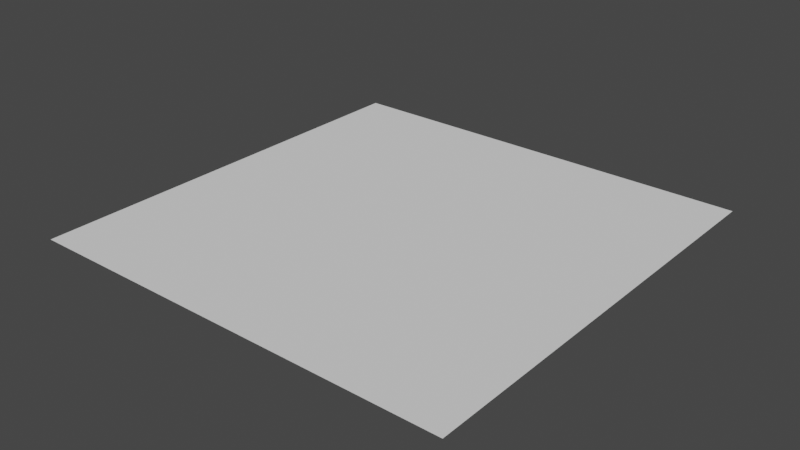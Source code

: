 # Source: TessalatePlane.blend  (saved by Blender 2.93.21; exported with 4.5.12 LTS)
import bpy
from mathutils import Matrix  # noqa: F401  (used for matrix-valued properties, if any)

bpy.ops.wm.read_factory_settings(use_empty=True)
scene = bpy.context.scene
scene.name = 'Scene'

# ---- collections
col_tessalateplane = bpy.data.collections.new('TessalatePlane'); scene.collection.children.link(col_tessalateplane)

# ---- world
world_world = bpy.data.worlds.new('World'); scene.world = world_world
world_world.use_nodes = True; world_world.node_tree.nodes.clear()
_N = world_world.node_tree.nodes; _L = world_world.node_tree.links
n0 = _N.new('ShaderNodeOutputWorld'); n0.name = 'World Output'; n0.location = (300, 300)
n1 = _N.new('ShaderNodeBackground'); n1.name = 'Background'; n1.location = (10, 300)
n1.inputs[0].default_value = (0.05088, 0.05088, 0.05088, 1.0)
_L.new(n1.outputs[0], n0.inputs[0])
n0.is_active_output = True
world_world.color = (0.05088, 0.05088, 0.05088)
world_world.use_sun_shadow = False
world_world.sun_shadow_jitter_overblur = 0.0

# ---- meshes
me_plane = bpy.data.meshes.new('Plane')
me_plane.from_pydata([(-1.0, -1.0, 0.0), (1.0, -1.0, 0.0), (-1.0, 1.0, 0.0), (1.0, 1.0, 0.0), (-1.0, 0.8824, 0.0), (-1.0, 0.7647, 0.0), (-1.0, 0.6471, 0.0), (-1.0, 0.5294, 0.0), (-1.0, 0.4118, 0.0), (-1.0, 0.2941, 0.0), (-1.0, 0.1765, 0.0), (-1.0, 0.05882, 0.0), (-1.0, -0.05882, 0.0), (-1.0, -0.1765, 0.0), (-1.0, -0.2941, 0.0), (-1.0, -0.4118, 0.0), (-1.0, -0.5294, 0.0), (-1.0, -0.6471, 0.0), (-1.0, -0.7647, 0.0), (-1.0, -0.8824, 0.0), (1.0, -0.8824, 0.0), (1.0, -0.7647, 0.0), (1.0, -0.6471, 0.0), (1.0, -0.5294, 0.0), (1.0, -0.4118, 0.0), (1.0, -0.2941, 0.0), (1.0, -0.1765, 0.0), (1.0, -0.05882, 0.0), (1.0, 0.05882, 0.0), (1.0, 0.1765, 0.0), (1.0, 0.2941, 0.0), (1.0, 0.4118, 0.0), (1.0, 0.5294, 0.0), (1.0, 0.6471, 0.0), (1.0, 0.7647, 0.0), (1.0, 0.8824, 0.0), (-0.8824, -1.0, 0.0), (-0.7647, -1.0, 0.0), (-0.6471, -1.0, 0.0), (-0.5294, -1.0, 0.0), (-0.4118, -1.0, 0.0), (-0.2941, -1.0, 0.0), (-0.1765, -1.0, 0.0), (-0.05882, -1.0, 0.0), (0.05882, -1.0, 0.0), (0.1765, -1.0, 0.0), (0.2941, -1.0, 0.0), (0.4118, -1.0, 0.0), (0.5294, -1.0, 0.0), (0.6471, -1.0, 0.0), (0.7647, -1.0, 0.0), (0.8824, -1.0, 0.0), (0.8824, 1.0, 0.0), (0.7647, 1.0, 0.0), (0.6471, 1.0, 0.0), (0.5294, 1.0, 0.0), (0.4118, 1.0, 0.0), (0.2941, 1.0, 0.0), (0.1765, 1.0, 0.0), (0.05882, 1.0, 0.0), (-0.05882, 1.0, 0.0), (-0.1765, 1.0, 0.0), (-0.2941, 1.0, 0.0), (-0.4118, 1.0, 0.0), (-0.5294, 1.0, 0.0), (-0.6471, 1.0, 0.0), (-0.7647, 1.0, 0.0), (-0.8824, 1.0, 0.0), (0.8824, -0.8824, 0.0), (0.7647, -0.8824, 0.0), (0.6471, -0.8824, 0.0), (0.5294, -0.8824, 0.0), (0.4118, -0.8824, 0.0), (0.2941, -0.8824, 0.0), (0.1765, -0.8824, 0.0), (0.05882, -0.8824, 0.0), (-0.05882, -0.8824, 0.0), (-0.1765, -0.8824, 0.0), (-0.2941, -0.8824, 0.0), (-0.4118, -0.8824, 0.0), (-0.5294, -0.8824, 0.0), (-0.6471, -0.8824, 0.0), (-0.7647, -0.8824, 0.0), (-0.8824, -0.8824, 0.0), (0.8824, -0.7647, 0.0), (0.7647, -0.7647, 0.0), (0.6471, -0.7647, 0.0), (0.5294, -0.7647, 0.0), (0.4118, -0.7647, 0.0), (0.2941, -0.7647, 0.0), (0.1765, -0.7647, 0.0), (0.05882, -0.7647, 0.0), (-0.05882, -0.7647, 0.0), (-0.1765, -0.7647, 0.0), (-0.2941, -0.7647, 0.0), (-0.4118, -0.7647, 0.0), (-0.5294, -0.7647, 0.0), (-0.6471, -0.7647, 0.0), (-0.7647, -0.7647, 0.0), (-0.8824, -0.7647, 0.0), (0.8824, -0.6471, 0.0), (0.7647, -0.6471, 0.0), (0.6471, -0.6471, 0.0), (0.5294, -0.6471, 0.0), (0.4118, -0.6471, 0.0), (0.2941, -0.6471, 0.0), (0.1765, -0.6471, 0.0), (0.05882, -0.6471, 0.0), (-0.05882, -0.6471, 0.0), (-0.1765, -0.6471, 0.0), (-0.2941, -0.6471, 0.0), (-0.4118, -0.6471, 0.0), (-0.5294, -0.6471, 0.0), (-0.6471, -0.6471, 0.0), (-0.7647, -0.6471, 0.0), (-0.8824, -0.6471, 0.0), (0.8824, -0.5294, 0.0), (0.7647, -0.5294, 0.0), (0.6471, -0.5294, 0.0), (0.5294, -0.5294, 0.0), (0.4118, -0.5294, 0.0), (0.2941, -0.5294, 0.0), (0.1765, -0.5294, 0.0), (0.05882, -0.5294, 0.0), (-0.05882, -0.5294, 0.0), (-0.1765, -0.5294, 0.0), (-0.2941, -0.5294, 0.0), (-0.4118, -0.5294, 0.0), (-0.5294, -0.5294, 0.0), (-0.6471, -0.5294, 0.0), (-0.7647, -0.5294, 0.0), (-0.8824, -0.5294, 0.0), (0.8824, -0.4118, 0.0), (0.7647, -0.4118, 0.0), (0.6471, -0.4118, 0.0), (0.5294, -0.4118, 0.0), (0.4118, -0.4118, 0.0), (0.2941, -0.4118, 0.0), (0.1765, -0.4118, 0.0), (0.05882, -0.4118, 0.0), (-0.05882, -0.4118, 0.0), (-0.1765, -0.4118, 0.0), (-0.2941, -0.4118, 0.0), (-0.4118, -0.4118, 0.0), (-0.5294, -0.4118, 0.0), (-0.6471, -0.4118, 0.0), (-0.7647, -0.4118, 0.0), (-0.8824, -0.4118, 0.0), (0.8824, -0.2941, 0.0), (0.7647, -0.2941, 0.0), (0.6471, -0.2941, 0.0), (0.5294, -0.2941, 0.0), (0.4118, -0.2941, 0.0), (0.2941, -0.2941, 0.0), (0.1765, -0.2941, 0.0), (0.05882, -0.2941, 0.0), (-0.05882, -0.2941, 0.0), (-0.1765, -0.2941, 0.0), (-0.2941, -0.2941, 0.0), (-0.4118, -0.2941, 0.0), (-0.5294, -0.2941, 0.0), (-0.6471, -0.2941, 0.0), (-0.7647, -0.2941, 0.0), (-0.8824, -0.2941, 0.0), (0.8824, -0.1765, 0.0), (0.7647, -0.1765, 0.0), (0.6471, -0.1765, 0.0), (0.5294, -0.1765, 0.0), (0.4118, -0.1765, 0.0), (0.2941, -0.1765, 0.0), (0.1765, -0.1765, 0.0), (0.05882, -0.1765, 0.0), (-0.05882, -0.1765, 0.0), (-0.1765, -0.1765, 0.0), (-0.2941, -0.1765, 0.0), (-0.4118, -0.1765, 0.0), (-0.5294, -0.1765, 0.0), (-0.6471, -0.1765, 0.0), (-0.7647, -0.1765, 0.0), (-0.8824, -0.1765, 0.0), (0.8824, -0.05882, 0.0), (0.7647, -0.05882, 0.0), (0.6471, -0.05882, 0.0), (0.5294, -0.05882, 0.0), (0.4118, -0.05882, 0.0), (0.2941, -0.05882, 0.0), (0.1765, -0.05882, 0.0), (0.05882, -0.05882, 0.0), (-0.05882, -0.05882, 0.0), (-0.1765, -0.05882, 0.0), (-0.2941, -0.05882, 0.0), (-0.4118, -0.05882, 0.0), (-0.5294, -0.05882, 0.0), (-0.6471, -0.05882, 0.0), (-0.7647, -0.05882, 0.0), (-0.8824, -0.05882, 0.0), (0.8824, 0.05882, 0.0), (0.7647, 0.05882, 0.0), (0.6471, 0.05882, 0.0), (0.5294, 0.05882, 0.0), (0.4118, 0.05882, 0.0), (0.2941, 0.05882, 0.0), (0.1765, 0.05882, 0.0), (0.05882, 0.05882, 0.0), (-0.05882, 0.05882, 0.0), (-0.1765, 0.05882, 0.0), (-0.2941, 0.05882, 0.0), (-0.4118, 0.05882, 0.0), (-0.5294, 0.05882, 0.0), (-0.6471, 0.05882, 0.0), (-0.7647, 0.05882, 0.0), (-0.8824, 0.05882, 0.0), (0.8824, 0.1765, 0.0), (0.7647, 0.1765, 0.0), (0.6471, 0.1765, 0.0), (0.5294, 0.1765, 0.0), (0.4118, 0.1765, 0.0), (0.2941, 0.1765, 0.0), (0.1765, 0.1765, 0.0), (0.05882, 0.1765, 0.0), (-0.05882, 0.1765, 0.0), (-0.1765, 0.1765, 0.0), (-0.2941, 0.1765, 0.0), (-0.4118, 0.1765, 0.0), (-0.5294, 0.1765, 0.0), (-0.6471, 0.1765, 0.0), (-0.7647, 0.1765, 0.0), (-0.8824, 0.1765, 0.0), (0.8824, 0.2941, 0.0), (0.7647, 0.2941, 0.0), (0.6471, 0.2941, 0.0), (0.5294, 0.2941, 0.0), (0.4118, 0.2941, 0.0), (0.2941, 0.2941, 0.0), (0.1765, 0.2941, 0.0), (0.05882, 0.2941, 0.0), (-0.05882, 0.2941, 0.0), (-0.1765, 0.2941, 0.0), (-0.2941, 0.2941, 0.0), (-0.4118, 0.2941, 0.0), (-0.5294, 0.2941, 0.0), (-0.6471, 0.2941, 0.0), (-0.7647, 0.2941, 0.0), (-0.8824, 0.2941, 0.0), (0.8824, 0.4118, 0.0), (0.7647, 0.4118, 0.0), (0.6471, 0.4118, 0.0), (0.5294, 0.4118, 0.0), (0.4118, 0.4118, 0.0), (0.2941, 0.4118, 0.0), (0.1765, 0.4118, 0.0), (0.05882, 0.4118, 0.0), (-0.05882, 0.4118, 0.0), (-0.1765, 0.4118, 0.0), (-0.2941, 0.4118, 0.0), (-0.4118, 0.4118, 0.0), (-0.5294, 0.4118, 0.0), (-0.6471, 0.4118, 0.0), (-0.7647, 0.4118, 0.0), (-0.8824, 0.4118, 0.0), (0.8824, 0.5294, 0.0), (0.7647, 0.5294, 0.0), (0.6471, 0.5294, 0.0), (0.5294, 0.5294, 0.0), (0.4118, 0.5294, 0.0), (0.2941, 0.5294, 0.0), (0.1765, 0.5294, 0.0), (0.05882, 0.5294, 0.0), (-0.05882, 0.5294, 0.0), (-0.1765, 0.5294, 0.0), (-0.2941, 0.5294, 0.0), (-0.4118, 0.5294, 0.0), (-0.5294, 0.5294, 0.0), (-0.6471, 0.5294, 0.0), (-0.7647, 0.5294, 0.0), (-0.8824, 0.5294, 0.0), (0.8824, 0.6471, 0.0), (0.7647, 0.6471, 0.0), (0.6471, 0.6471, 0.0), (0.5294, 0.6471, 0.0), (0.4118, 0.6471, 0.0), (0.2941, 0.6471, 0.0), (0.1765, 0.6471, 0.0), (0.05882, 0.6471, 0.0), (-0.05882, 0.6471, 0.0), (-0.1765, 0.6471, 0.0), (-0.2941, 0.6471, 0.0), (-0.4118, 0.6471, 0.0), (-0.5294, 0.6471, 0.0), (-0.6471, 0.6471, 0.0), (-0.7647, 0.6471, 0.0), (-0.8824, 0.6471, 0.0), (0.8824, 0.7647, 0.0), (0.7647, 0.7647, 0.0), (0.6471, 0.7647, 0.0), (0.5294, 0.7647, 0.0), (0.4118, 0.7647, 0.0), (0.2941, 0.7647, 0.0), (0.1765, 0.7647, 0.0), (0.05882, 0.7647, 0.0), (-0.05882, 0.7647, 0.0), (-0.1765, 0.7647, 0.0), (-0.2941, 0.7647, 0.0), (-0.4118, 0.7647, 0.0), (-0.5294, 0.7647, 0.0), (-0.6471, 0.7647, 0.0), (-0.7647, 0.7647, 0.0), (-0.8824, 0.7647, 0.0), (0.8824, 0.8824, 0.0), (0.7647, 0.8824, 0.0), (0.6471, 0.8824, 0.0), (0.5294, 0.8824, 0.0), (0.4118, 0.8824, 0.0), (0.2941, 0.8824, 0.0), (0.1765, 0.8824, 0.0), (0.05882, 0.8824, 0.0), (-0.05882, 0.8824, 0.0), (-0.1765, 0.8824, 0.0), (-0.2941, 0.8824, 0.0), (-0.4118, 0.8824, 0.0), (-0.5294, 0.8824, 0.0), (-0.6471, 0.8824, 0.0), (-0.7647, 0.8824, 0.0), (-0.8824, 0.8824, 0.0)], [], [(308, 35, 3, 52), (51, 1, 20, 68), (68, 20, 21, 84), (84, 21, 22, 100), (100, 22, 23, 116), (116, 23, 24, 132), (132, 24, 25, 148), (148, 25, 26, 164), (164, 26, 27, 180), (180, 27, 28, 196), (196, 28, 29, 212), (212, 29, 30, 228), (228, 30, 31, 244), (244, 31, 32, 260), (260, 32, 33, 276), (276, 33, 34, 292), (292, 34, 35, 308), (5, 307, 323, 4), (307, 306, 322, 323), (306, 305, 321, 322), (305, 304, 320, 321), (304, 303, 319, 320), (303, 302, 318, 319), (302, 301, 317, 318), (301, 300, 316, 317), (300, 299, 315, 316), (299, 298, 314, 315), (298, 297, 313, 314), (297, 296, 312, 313), (296, 295, 311, 312), (295, 294, 310, 311), (294, 293, 309, 310), (293, 292, 308, 309), (6, 291, 307, 5), (291, 290, 306, 307), (290, 289, 305, 306), (289, 288, 304, 305), (288, 287, 303, 304), (287, 286, 302, 303), (286, 285, 301, 302), (285, 284, 300, 301), (284, 283, 299, 300), (283, 282, 298, 299), (282, 281, 297, 298), (281, 280, 296, 297), (280, 279, 295, 296), (279, 278, 294, 295), (278, 277, 293, 294), (277, 276, 292, 293), (7, 275, 291, 6), (275, 274, 290, 291), (274, 273, 289, 290), (273, 272, 288, 289), (272, 271, 287, 288), (271, 270, 286, 287), (270, 269, 285, 286), (269, 268, 284, 285), (268, 267, 283, 284), (267, 266, 282, 283), (266, 265, 281, 282), (265, 264, 280, 281), (264, 263, 279, 280), (263, 262, 278, 279), (262, 261, 277, 278), (261, 260, 276, 277), (8, 259, 275, 7), (259, 258, 274, 275), (258, 257, 273, 274), (257, 256, 272, 273), (256, 255, 271, 272), (255, 254, 270, 271), (254, 253, 269, 270), (253, 252, 268, 269), (252, 251, 267, 268), (251, 250, 266, 267), (250, 249, 265, 266), (249, 248, 264, 265), (248, 247, 263, 264), (247, 246, 262, 263), (246, 245, 261, 262), (245, 244, 260, 261), (9, 243, 259, 8), (243, 242, 258, 259), (242, 241, 257, 258), (241, 240, 256, 257), (240, 239, 255, 256), (239, 238, 254, 255), (238, 237, 253, 254), (237, 236, 252, 253), (236, 235, 251, 252), (235, 234, 250, 251), (234, 233, 249, 250), (233, 232, 248, 249), (232, 231, 247, 248), (231, 230, 246, 247), (230, 229, 245, 246), (229, 228, 244, 245), (10, 227, 243, 9), (227, 226, 242, 243), (226, 225, 241, 242), (225, 224, 240, 241), (224, 223, 239, 240), (223, 222, 238, 239), (222, 221, 237, 238), (221, 220, 236, 237), (220, 219, 235, 236), (219, 218, 234, 235), (218, 217, 233, 234), (217, 216, 232, 233), (216, 215, 231, 232), (215, 214, 230, 231), (214, 213, 229, 230), (213, 212, 228, 229), (11, 211, 227, 10), (211, 210, 226, 227), (210, 209, 225, 226), (209, 208, 224, 225), (208, 207, 223, 224), (207, 206, 222, 223), (206, 205, 221, 222), (205, 204, 220, 221), (204, 203, 219, 220), (203, 202, 218, 219), (202, 201, 217, 218), (201, 200, 216, 217), (200, 199, 215, 216), (199, 198, 214, 215), (198, 197, 213, 214), (197, 196, 212, 213), (12, 195, 211, 11), (195, 194, 210, 211), (194, 193, 209, 210), (193, 192, 208, 209), (192, 191, 207, 208), (191, 190, 206, 207), (190, 189, 205, 206), (189, 188, 204, 205), (188, 187, 203, 204), (187, 186, 202, 203), (186, 185, 201, 202), (185, 184, 200, 201), (184, 183, 199, 200), (183, 182, 198, 199), (182, 181, 197, 198), (181, 180, 196, 197), (13, 179, 195, 12), (179, 178, 194, 195), (178, 177, 193, 194), (177, 176, 192, 193), (176, 175, 191, 192), (175, 174, 190, 191), (174, 173, 189, 190), (173, 172, 188, 189), (172, 171, 187, 188), (171, 170, 186, 187), (170, 169, 185, 186), (169, 168, 184, 185), (168, 167, 183, 184), (167, 166, 182, 183), (166, 165, 181, 182), (165, 164, 180, 181), (14, 163, 179, 13), (163, 162, 178, 179), (162, 161, 177, 178), (161, 160, 176, 177), (160, 159, 175, 176), (159, 158, 174, 175), (158, 157, 173, 174), (157, 156, 172, 173), (156, 155, 171, 172), (155, 154, 170, 171), (154, 153, 169, 170), (153, 152, 168, 169), (152, 151, 167, 168), (151, 150, 166, 167), (150, 149, 165, 166), (149, 148, 164, 165), (15, 147, 163, 14), (147, 146, 162, 163), (146, 145, 161, 162), (145, 144, 160, 161), (144, 143, 159, 160), (143, 142, 158, 159), (142, 141, 157, 158), (141, 140, 156, 157), (140, 139, 155, 156), (139, 138, 154, 155), (138, 137, 153, 154), (137, 136, 152, 153), (136, 135, 151, 152), (135, 134, 150, 151), (134, 133, 149, 150), (133, 132, 148, 149), (16, 131, 147, 15), (131, 130, 146, 147), (130, 129, 145, 146), (129, 128, 144, 145), (128, 127, 143, 144), (127, 126, 142, 143), (126, 125, 141, 142), (125, 124, 140, 141), (124, 123, 139, 140), (123, 122, 138, 139), (122, 121, 137, 138), (121, 120, 136, 137), (120, 119, 135, 136), (119, 118, 134, 135), (118, 117, 133, 134), (117, 116, 132, 133), (17, 115, 131, 16), (115, 114, 130, 131), (114, 113, 129, 130), (113, 112, 128, 129), (112, 111, 127, 128), (111, 110, 126, 127), (110, 109, 125, 126), (109, 108, 124, 125), (108, 107, 123, 124), (107, 106, 122, 123), (106, 105, 121, 122), (105, 104, 120, 121), (104, 103, 119, 120), (103, 102, 118, 119), (102, 101, 117, 118), (101, 100, 116, 117), (18, 99, 115, 17), (99, 98, 114, 115), (98, 97, 113, 114), (97, 96, 112, 113), (96, 95, 111, 112), (95, 94, 110, 111), (94, 93, 109, 110), (93, 92, 108, 109), (92, 91, 107, 108), (91, 90, 106, 107), (90, 89, 105, 106), (89, 88, 104, 105), (88, 87, 103, 104), (87, 86, 102, 103), (86, 85, 101, 102), (85, 84, 100, 101), (19, 83, 99, 18), (83, 82, 98, 99), (82, 81, 97, 98), (81, 80, 96, 97), (80, 79, 95, 96), (79, 78, 94, 95), (78, 77, 93, 94), (77, 76, 92, 93), (76, 75, 91, 92), (75, 74, 90, 91), (74, 73, 89, 90), (73, 72, 88, 89), (72, 71, 87, 88), (71, 70, 86, 87), (70, 69, 85, 86), (69, 68, 84, 85), (0, 36, 83, 19), (36, 37, 82, 83), (37, 38, 81, 82), (38, 39, 80, 81), (39, 40, 79, 80), (40, 41, 78, 79), (41, 42, 77, 78), (42, 43, 76, 77), (43, 44, 75, 76), (44, 45, 74, 75), (45, 46, 73, 74), (46, 47, 72, 73), (47, 48, 71, 72), (48, 49, 70, 71), (49, 50, 69, 70), (50, 51, 68, 69), (4, 323, 67, 2), (323, 322, 66, 67), (322, 321, 65, 66), (321, 320, 64, 65), (320, 319, 63, 64), (319, 318, 62, 63), (318, 317, 61, 62), (317, 316, 60, 61), (316, 315, 59, 60), (315, 314, 58, 59), (314, 313, 57, 58), (313, 312, 56, 57), (312, 311, 55, 56), (311, 310, 54, 55), (310, 309, 53, 54), (309, 308, 52, 53)])
_uv = me_plane.uv_layers.new(name='UVMap')
_uv.uv.foreach_set('vector', [0.9412, 0.9412, 1.0, 0.9412, 1.0, 1.0, 0.9412, 1.0, 0.9412, 0.0, 1.0, 0.0, 1.0, 0.05882, 0.9412, 0.05882, 0.9412, 0.05882, 1.0, 0.05882, 1.0, 0.1176, 0.9412, 0.1176, 0.9412, 0.1176, 1.0, 0.1176, 1.0, 0.1765, 0.9412, 0.1765, 0.9412, 0.1765, 1.0, 0.1765, 1.0, 0.2353, 0.9412, 0.2353, 0.9412, 0.2353, 1.0, 0.2353, 1.0, 0.2941, 0.9412, 0.2941, 0.9412, 0.2941, 1.0, 0.2941, 1.0, 0.3529, 0.9412, 0.3529, 0.9412, 0.3529, 1.0, 0.3529, 1.0, 0.4118, 0.9412, 0.4118, 0.9412, 0.4118, 1.0, 0.4118, 1.0, 0.4706, 0.9412, 0.4706, 0.9412, 0.4706, 1.0, 0.4706, 1.0, 0.5294, 0.9412, 0.5294, 0.9412, 0.5294, 1.0, 0.5294, 1.0, 0.5882, 0.9412, 0.5882, 0.9412, 0.5882, 1.0, 0.5882, 1.0, 0.6471, 0.9412, 0.6471, 0.9412, 0.6471, 1.0, 0.6471, 1.0, 0.7059, 0.9412, 0.7059, 0.9412, 0.7059, 1.0, 0.7059, 1.0, 0.7647, 0.9412, 0.7647, 0.9412, 0.7647, 1.0, 0.7647, 1.0, 0.8235, 0.9412, 0.8235, 0.9412, 0.8235, 1.0, 0.8235, 1.0, 0.8824, 0.9412, 0.8824, 0.9412, 0.8824, 1.0, 0.8824, 1.0, 0.9412, 0.9412, 0.9412, 0.0, 0.8824, 0.05882, 0.8824, 0.05882, 0.9412, 0.0, 0.9412, 0.05882, 0.8824, 0.1176, 0.8824, 0.1176, 0.9412, 0.05882, 0.9412, 0.1176, 0.8824, 0.1765, 0.8824, 0.1765, 0.9412, 0.1176, 0.9412, 0.1765, 0.8824, 0.2353, 0.8824, 0.2353, 0.9412, 0.1765, 0.9412, 0.2353, 0.8824, 0.2941, 0.8824, 0.2941, 0.9412, 0.2353, 0.9412, 0.2941, 0.8824, 0.3529, 0.8824, 0.3529, 0.9412, 0.2941, 0.9412, 0.3529, 0.8824, 0.4118, 0.8824, 0.4118, 0.9412, 0.3529, 0.9412, 0.4118, 0.8824, 0.4706, 0.8824, 0.4706, 0.9412, 0.4118, 0.9412, 0.4706, 0.8824, 0.5294, 0.8824, 0.5294, 0.9412, 0.4706, 0.9412, 0.5294, 0.8824, 0.5882, 0.8824, 0.5882, 0.9412, 0.5294, 0.9412, 0.5882, 0.8824, 0.6471, 0.8824, 0.6471, 0.9412, 0.5882, 0.9412, 0.6471, 0.8824, 0.7059, 0.8824, 0.7059, 0.9412, 0.6471, 0.9412, 0.7059, 0.8824, 0.7647, 0.8824, 0.7647, 0.9412, 0.7059, 0.9412, 0.7647, 0.8824, 0.8235, 0.8824, 0.8235, 0.9412, 0.7647, 0.9412, 0.8235, 0.8824, 0.8824, 0.8824, 0.8824, 0.9412, 0.8235, 0.9412, 0.8824, 0.8824, 0.9412, 0.8824, 0.9412, 0.9412, 0.8824, 0.9412, 0.0, 0.8235, 0.05882, 0.8235, 0.05882, 0.8824, 0.0, 0.8824, 0.05882, 0.8235, 0.1176, 0.8235, 0.1176, 0.8824, 0.05882, 0.8824, 0.1176, 0.8235, 0.1765, 0.8235, 0.1765, 0.8824, 0.1176, 0.8824, 0.1765, 0.8235, 0.2353, 0.8235, 0.2353, 0.8824, 0.1765, 0.8824, 0.2353, 0.8235, 0.2941, 0.8235, 0.2941, 0.8824, 0.2353, 0.8824, 0.2941, 0.8235, 0.3529, 0.8235, 0.3529, 0.8824, 0.2941, 0.8824, 0.3529, 0.8235, 0.4118, 0.8235, 0.4118, 0.8824, 0.3529, 0.8824, 0.4118, 0.8235, 0.4706, 0.8235, 0.4706, 0.8824, 0.4118, 0.8824, 0.4706, 0.8235, 0.5294, 0.8235, 0.5294, 0.8824, 0.4706, 0.8824, 0.5294, 0.8235, 0.5882, 0.8235, 0.5882, 0.8824, 0.5294, 0.8824, 0.5882, 0.8235, 0.6471, 0.8235, 0.6471, 0.8824, 0.5882, 0.8824, 0.6471, 0.8235, 0.7059, 0.8235, 0.7059, 0.8824, 0.6471, 0.8824, 0.7059, 0.8235, 0.7647, 0.8235, 0.7647, 0.8824, 0.7059, 0.8824, 0.7647, 0.8235, 0.8235, 0.8235, 0.8235, 0.8824, 0.7647, 0.8824, 0.8235, 0.8235, 0.8824, 0.8235, 0.8824, 0.8824, 0.8235, 0.8824, 0.8824, 0.8235, 0.9412, 0.8235, 0.9412, 0.8824, 0.8824, 0.8824, 0.0, 0.7647, 0.05882, 0.7647, 0.05882, 0.8235, 0.0, 0.8235, 0.05882, 0.7647, 0.1176, 0.7647, 0.1176, 0.8235, 0.05882, 0.8235, 0.1176, 0.7647, 0.1765, 0.7647, 0.1765, 0.8235, 0.1176, 0.8235, 0.1765, 0.7647, 0.2353, 0.7647, 0.2353, 0.8235, 0.1765, 0.8235, 0.2353, 0.7647, 0.2941, 0.7647, 0.2941, 0.8235, 0.2353, 0.8235, 0.2941, 0.7647, 0.3529, 0.7647, 0.3529, 0.8235, 0.2941, 0.8235, 0.3529, 0.7647, 0.4118, 0.7647, 0.4118, 0.8235, 0.3529, 0.8235, 0.4118, 0.7647, 0.4706, 0.7647, 0.4706, 0.8235, 0.4118, 0.8235, 0.4706, 0.7647, 0.5294, 0.7647, 0.5294, 0.8235, 0.4706, 0.8235, 0.5294, 0.7647, 0.5882, 0.7647, 0.5882, 0.8235, 0.5294, 0.8235, 0.5882, 0.7647, 0.6471, 0.7647, 0.6471, 0.8235, 0.5882, 0.8235, 0.6471, 0.7647, 0.7059, 0.7647, 0.7059, 0.8235, 0.6471, 0.8235, 0.7059, 0.7647, 0.7647, 0.7647, 0.7647, 0.8235, 0.7059, 0.8235, 0.7647, 0.7647, 0.8235, 0.7647, 0.8235, 0.8235, 0.7647, 0.8235, 0.8235, 0.7647, 0.8824, 0.7647, 0.8824, 0.8235, 0.8235, 0.8235, 0.8824, 0.7647, 0.9412, 0.7647, 0.9412, 0.8235, 0.8824, 0.8235, 0.0, 0.7059, 0.05882, 0.7059, 0.05882, 0.7647, 0.0, 0.7647, 0.05882, 0.7059, 0.1176, 0.7059, 0.1176, 0.7647, 0.05882, 0.7647, 0.1176, 0.7059, 0.1765, 0.7059, 0.1765, 0.7647, 0.1176, 0.7647, 0.1765, 0.7059, 0.2353, 0.7059, 0.2353, 0.7647, 0.1765, 0.7647, 0.2353, 0.7059, 0.2941, 0.7059, 0.2941, 0.7647, 0.2353, 0.7647, 0.2941, 0.7059, 0.3529, 0.7059, 0.3529, 0.7647, 0.2941, 0.7647, 0.3529, 0.7059, 0.4118, 0.7059, 0.4118, 0.7647, 0.3529, 0.7647, 0.4118, 0.7059, 0.4706, 0.7059, 0.4706, 0.7647, 0.4118, 0.7647, 0.4706, 0.7059, 0.5294, 0.7059, 0.5294, 0.7647, 0.4706, 0.7647, 0.5294, 0.7059, 0.5882, 0.7059, 0.5882, 0.7647, 0.5294, 0.7647, 0.5882, 0.7059, 0.6471, 0.7059, 0.6471, 0.7647, 0.5882, 0.7647, 0.6471, 0.7059, 0.7059, 0.7059, 0.7059, 0.7647, 0.6471, 0.7647, 0.7059, 0.7059, 0.7647, 0.7059, 0.7647, 0.7647, 0.7059, 0.7647, 0.7647, 0.7059, 0.8235, 0.7059, 0.8235, 0.7647, 0.7647, 0.7647, 0.8235, 0.7059, 0.8824, 0.7059, 0.8824, 0.7647, 0.8235, 0.7647, 0.8824, 0.7059, 0.9412, 0.7059, 0.9412, 0.7647, 0.8824, 0.7647, 0.0, 0.6471, 0.05882, 0.6471, 0.05882, 0.7059, 0.0, 0.7059, 0.05882, 0.6471, 0.1176, 0.6471, 0.1176, 0.7059, 0.05882, 0.7059, 0.1176, 0.6471, 0.1765, 0.6471, 0.1765, 0.7059, 0.1176, 0.7059, 0.1765, 0.6471, 0.2353, 0.6471, 0.2353, 0.7059, 0.1765, 0.7059, 0.2353, 0.6471, 0.2941, 0.6471, 0.2941, 0.7059, 0.2353, 0.7059, 0.2941, 0.6471, 0.3529, 0.6471, 0.3529, 0.7059, 0.2941, 0.7059, 0.3529, 0.6471, 0.4118, 0.6471, 0.4118, 0.7059, 0.3529, 0.7059, 0.4118, 0.6471, 0.4706, 0.6471, 0.4706, 0.7059, 0.4118, 0.7059, 0.4706, 0.6471, 0.5294, 0.6471, 0.5294, 0.7059, 0.4706, 0.7059, 0.5294, 0.6471, 0.5882, 0.6471, 0.5882, 0.7059, 0.5294, 0.7059, 0.5882, 0.6471, 0.6471, 0.6471, 0.6471, 0.7059, 0.5882, 0.7059, 0.6471, 0.6471, 0.7059, 0.6471, 0.7059, 0.7059, 0.6471, 0.7059, 0.7059, 0.6471, 0.7647, 0.6471, 0.7647, 0.7059, 0.7059, 0.7059, 0.7647, 0.6471, 0.8235, 0.6471, 0.8235, 0.7059, 0.7647, 0.7059, 0.8235, 0.6471, 0.8824, 0.6471, 0.8824, 0.7059, 0.8235, 0.7059, 0.8824, 0.6471, 0.9412, 0.6471, 0.9412, 0.7059, 0.8824, 0.7059, 0.0, 0.5882, 0.05882, 0.5882, 0.05882, 0.6471, 0.0, 0.6471, 0.05882, 0.5882, 0.1176, 0.5882, 0.1176, 0.6471, 0.05882, 0.6471, 0.1176, 0.5882, 0.1765, 0.5882, 0.1765, 0.6471, 0.1176, 0.6471, 0.1765, 0.5882, 0.2353, 0.5882, 0.2353, 0.6471, 0.1765, 0.6471, 0.2353, 0.5882, 0.2941, 0.5882, 0.2941, 0.6471, 0.2353, 0.6471, 0.2941, 0.5882, 0.3529, 0.5882, 0.3529, 0.6471, 0.2941, 0.6471, 0.3529, 0.5882, 0.4118, 0.5882, 0.4118, 0.6471, 0.3529, 0.6471, 0.4118, 0.5882, 0.4706, 0.5882, 0.4706, 0.6471, 0.4118, 0.6471, 0.4706, 0.5882, 0.5294, 0.5882, 0.5294, 0.6471, 0.4706, 0.6471, 0.5294, 0.5882, 0.5882, 0.5882, 0.5882, 0.6471, 0.5294, 0.6471, 0.5882, 0.5882, 0.6471, 0.5882, 0.6471, 0.6471, 0.5882, 0.6471, 0.6471, 0.5882, 0.7059, 0.5882, 0.7059, 0.6471, 0.6471, 0.6471, 0.7059, 0.5882, 0.7647, 0.5882, 0.7647, 0.6471, 0.7059, 0.6471, 0.7647, 0.5882, 0.8235, 0.5882, 0.8235, 0.6471, 0.7647, 0.6471, 0.8235, 0.5882, 0.8824, 0.5882, 0.8824, 0.6471, 0.8235, 0.6471, 0.8824, 0.5882, 0.9412, 0.5882, 0.9412, 0.6471, 0.8824, 0.6471, 0.0, 0.5294, 0.05882, 0.5294, 0.05882, 0.5882, 0.0, 0.5882, 0.05882, 0.5294, 0.1176, 0.5294, 0.1176, 0.5882, 0.05882, 0.5882, 0.1176, 0.5294, 0.1765, 0.5294, 0.1765, 0.5882, 0.1176, 0.5882, 0.1765, 0.5294, 0.2353, 0.5294, 0.2353, 0.5882, 0.1765, 0.5882, 0.2353, 0.5294, 0.2941, 0.5294, 0.2941, 0.5882, 0.2353, 0.5882, 0.2941, 0.5294, 0.3529, 0.5294, 0.3529, 0.5882, 0.2941, 0.5882, 0.3529, 0.5294, 0.4118, 0.5294, 0.4118, 0.5882, 0.3529, 0.5882, 0.4118, 0.5294, 0.4706, 0.5294, 0.4706, 0.5882, 0.4118, 0.5882, 0.4706, 0.5294, 0.5294, 0.5294, 0.5294, 0.5882, 0.4706, 0.5882, 0.5294, 0.5294, 0.5882, 0.5294, 0.5882, 0.5882, 0.5294, 0.5882, 0.5882, 0.5294, 0.6471, 0.5294, 0.6471, 0.5882, 0.5882, 0.5882, 0.6471, 0.5294, 0.7059, 0.5294, 0.7059, 0.5882, 0.6471, 0.5882, 0.7059, 0.5294, 0.7647, 0.5294, 0.7647, 0.5882, 0.7059, 0.5882, 0.7647, 0.5294, 0.8235, 0.5294, 0.8235, 0.5882, 0.7647, 0.5882, 0.8235, 0.5294, 0.8824, 0.5294, 0.8824, 0.5882, 0.8235, 0.5882, 0.8824, 0.5294, 0.9412, 0.5294, 0.9412, 0.5882, 0.8824, 0.5882, 0.0, 0.4706, 0.05882, 0.4706, 0.05882, 0.5294, 0.0, 0.5294, 0.05882, 0.4706, 0.1176, 0.4706, 0.1176, 0.5294, 0.05882, 0.5294, 0.1176, 0.4706, 0.1765, 0.4706, 0.1765, 0.5294, 0.1176, 0.5294, 0.1765, 0.4706, 0.2353, 0.4706, 0.2353, 0.5294, 0.1765, 0.5294, 0.2353, 0.4706, 0.2941, 0.4706, 0.2941, 0.5294, 0.2353, 0.5294, 0.2941, 0.4706, 0.3529, 0.4706, 0.3529, 0.5294, 0.2941, 0.5294, 0.3529, 0.4706, 0.4118, 0.4706, 0.4118, 0.5294, 0.3529, 0.5294, 0.4118, 0.4706, 0.4706, 0.4706, 0.4706, 0.5294, 0.4118, 0.5294, 0.4706, 0.4706, 0.5294, 0.4706, 0.5294, 0.5294, 0.4706, 0.5294, 0.5294, 0.4706, 0.5882, 0.4706, 0.5882, 0.5294, 0.5294, 0.5294, 0.5882, 0.4706, 0.6471, 0.4706, 0.6471, 0.5294, 0.5882, 0.5294, 0.6471, 0.4706, 0.7059, 0.4706, 0.7059, 0.5294, 0.6471, 0.5294, 0.7059, 0.4706, 0.7647, 0.4706, 0.7647, 0.5294, 0.7059, 0.5294, 0.7647, 0.4706, 0.8235, 0.4706, 0.8235, 0.5294, 0.7647, 0.5294, 0.8235, 0.4706, 0.8824, 0.4706, 0.8824, 0.5294, 0.8235, 0.5294, 0.8824, 0.4706, 0.9412, 0.4706, 0.9412, 0.5294, 0.8824, 0.5294, 0.0, 0.4118, 0.05882, 0.4118, 0.05882, 0.4706, 0.0, 0.4706, 0.05882, 0.4118, 0.1176, 0.4118, 0.1176, 0.4706, 0.05882, 0.4706, 0.1176, 0.4118, 0.1765, 0.4118, 0.1765, 0.4706, 0.1176, 0.4706, 0.1765, 0.4118, 0.2353, 0.4118, 0.2353, 0.4706, 0.1765, 0.4706, 0.2353, 0.4118, 0.2941, 0.4118, 0.2941, 0.4706, 0.2353, 0.4706, 0.2941, 0.4118, 0.3529, 0.4118, 0.3529, 0.4706, 0.2941, 0.4706, 0.3529, 0.4118, 0.4118, 0.4118, 0.4118, 0.4706, 0.3529, 0.4706, 0.4118, 0.4118, 0.4706, 0.4118, 0.4706, 0.4706, 0.4118, 0.4706, 0.4706, 0.4118, 0.5294, 0.4118, 0.5294, 0.4706, 0.4706, 0.4706, 0.5294, 0.4118, 0.5882, 0.4118, 0.5882, 0.4706, 0.5294, 0.4706, 0.5882, 0.4118, 0.6471, 0.4118, 0.6471, 0.4706, 0.5882, 0.4706, 0.6471, 0.4118, 0.7059, 0.4118, 0.7059, 0.4706, 0.6471, 0.4706, 0.7059, 0.4118, 0.7647, 0.4118, 0.7647, 0.4706, 0.7059, 0.4706, 0.7647, 0.4118, 0.8235, 0.4118, 0.8235, 0.4706, 0.7647, 0.4706, 0.8235, 0.4118, 0.8824, 0.4118, 0.8824, 0.4706, 0.8235, 0.4706, 0.8824, 0.4118, 0.9412, 0.4118, 0.9412, 0.4706, 0.8824, 0.4706, 0.0, 0.3529, 0.05882, 0.3529, 0.05882, 0.4118, 0.0, 0.4118, 0.05882, 0.3529, 0.1176, 0.3529, 0.1176, 0.4118, 0.05882, 0.4118, 0.1176, 0.3529, 0.1765, 0.3529, 0.1765, 0.4118, 0.1176, 0.4118, 0.1765, 0.3529, 0.2353, 0.3529, 0.2353, 0.4118, 0.1765, 0.4118, 0.2353, 0.3529, 0.2941, 0.3529, 0.2941, 0.4118, 0.2353, 0.4118, 0.2941, 0.3529, 0.3529, 0.3529, 0.3529, 0.4118, 0.2941, 0.4118, 0.3529, 0.3529, 0.4118, 0.3529, 0.4118, 0.4118, 0.3529, 0.4118, 0.4118, 0.3529, 0.4706, 0.3529, 0.4706, 0.4118, 0.4118, 0.4118, 0.4706, 0.3529, 0.5294, 0.3529, 0.5294, 0.4118, 0.4706, 0.4118, 0.5294, 0.3529, 0.5882, 0.3529, 0.5882, 0.4118, 0.5294, 0.4118, 0.5882, 0.3529, 0.6471, 0.3529, 0.6471, 0.4118, 0.5882, 0.4118, 0.6471, 0.3529, 0.7059, 0.3529, 0.7059, 0.4118, 0.6471, 0.4118, 0.7059, 0.3529, 0.7647, 0.3529, 0.7647, 0.4118, 0.7059, 0.4118, 0.7647, 0.3529, 0.8235, 0.3529, 0.8235, 0.4118, 0.7647, 0.4118, 0.8235, 0.3529, 0.8824, 0.3529, 0.8824, 0.4118, 0.8235, 0.4118, 0.8824, 0.3529, 0.9412, 0.3529, 0.9412, 0.4118, 0.8824, 0.4118, 0.0, 0.2941, 0.05882, 0.2941, 0.05882, 0.3529, 0.0, 0.3529, 0.05882, 0.2941, 0.1176, 0.2941, 0.1176, 0.3529, 0.05882, 0.3529, 0.1176, 0.2941, 0.1765, 0.2941, 0.1765, 0.3529, 0.1176, 0.3529, 0.1765, 0.2941, 0.2353, 0.2941, 0.2353, 0.3529, 0.1765, 0.3529, 0.2353, 0.2941, 0.2941, 0.2941, 0.2941, 0.3529, 0.2353, 0.3529, 0.2941, 0.2941, 0.3529, 0.2941, 0.3529, 0.3529, 0.2941, 0.3529, 0.3529, 0.2941, 0.4118, 0.2941, 0.4118, 0.3529, 0.3529, 0.3529, 0.4118, 0.2941, 0.4706, 0.2941, 0.4706, 0.3529, 0.4118, 0.3529, 0.4706, 0.2941, 0.5294, 0.2941, 0.5294, 0.3529, 0.4706, 0.3529, 0.5294, 0.2941, 0.5882, 0.2941, 0.5882, 0.3529, 0.5294, 0.3529, 0.5882, 0.2941, 0.6471, 0.2941, 0.6471, 0.3529, 0.5882, 0.3529, 0.6471, 0.2941, 0.7059, 0.2941, 0.7059, 0.3529, 0.6471, 0.3529, 0.7059, 0.2941, 0.7647, 0.2941, 0.7647, 0.3529, 0.7059, 0.3529, 0.7647, 0.2941, 0.8235, 0.2941, 0.8235, 0.3529, 0.7647, 0.3529, 0.8235, 0.2941, 0.8824, 0.2941, 0.8824, 0.3529, 0.8235, 0.3529, 0.8824, 0.2941, 0.9412, 0.2941, 0.9412, 0.3529, 0.8824, 0.3529, 0.0, 0.2353, 0.05882, 0.2353, 0.05882, 0.2941, 0.0, 0.2941, 0.05882, 0.2353, 0.1176, 0.2353, 0.1176, 0.2941, 0.05882, 0.2941, 0.1176, 0.2353, 0.1765, 0.2353, 0.1765, 0.2941, 0.1176, 0.2941, 0.1765, 0.2353, 0.2353, 0.2353, 0.2353, 0.2941, 0.1765, 0.2941, 0.2353, 0.2353, 0.2941, 0.2353, 0.2941, 0.2941, 0.2353, 0.2941, 0.2941, 0.2353, 0.3529, 0.2353, 0.3529, 0.2941, 0.2941, 0.2941, 0.3529, 0.2353, 0.4118, 0.2353, 0.4118, 0.2941, 0.3529, 0.2941, 0.4118, 0.2353, 0.4706, 0.2353, 0.4706, 0.2941, 0.4118, 0.2941, 0.4706, 0.2353, 0.5294, 0.2353, 0.5294, 0.2941, 0.4706, 0.2941, 0.5294, 0.2353, 0.5882, 0.2353, 0.5882, 0.2941, 0.5294, 0.2941, 0.5882, 0.2353, 0.6471, 0.2353, 0.6471, 0.2941, 0.5882, 0.2941, 0.6471, 0.2353, 0.7059, 0.2353, 0.7059, 0.2941, 0.6471, 0.2941, 0.7059, 0.2353, 0.7647, 0.2353, 0.7647, 0.2941, 0.7059, 0.2941, 0.7647, 0.2353, 0.8235, 0.2353, 0.8235, 0.2941, 0.7647, 0.2941, 0.8235, 0.2353, 0.8824, 0.2353, 0.8824, 0.2941, 0.8235, 0.2941, 0.8824, 0.2353, 0.9412, 0.2353, 0.9412, 0.2941, 0.8824, 0.2941, 0.0, 0.1765, 0.05882, 0.1765, 0.05882, 0.2353, 0.0, 0.2353, 0.05882, 0.1765, 0.1176, 0.1765, 0.1176, 0.2353, 0.05882, 0.2353, 0.1176, 0.1765, 0.1765, 0.1765, 0.1765, 0.2353, 0.1176, 0.2353, 0.1765, 0.1765, 0.2353, 0.1765, 0.2353, 0.2353, 0.1765, 0.2353, 0.2353, 0.1765, 0.2941, 0.1765, 0.2941, 0.2353, 0.2353, 0.2353, 0.2941, 0.1765, 0.3529, 0.1765, 0.3529, 0.2353, 0.2941, 0.2353, 0.3529, 0.1765, 0.4118, 0.1765, 0.4118, 0.2353, 0.3529, 0.2353, 0.4118, 0.1765, 0.4706, 0.1765, 0.4706, 0.2353, 0.4118, 0.2353, 0.4706, 0.1765, 0.5294, 0.1765, 0.5294, 0.2353, 0.4706, 0.2353, 0.5294, 0.1765, 0.5882, 0.1765, 0.5882, 0.2353, 0.5294, 0.2353, 0.5882, 0.1765, 0.6471, 0.1765, 0.6471, 0.2353, 0.5882, 0.2353, 0.6471, 0.1765, 0.7059, 0.1765, 0.7059, 0.2353, 0.6471, 0.2353, 0.7059, 0.1765, 0.7647, 0.1765, 0.7647, 0.2353, 0.7059, 0.2353, 0.7647, 0.1765, 0.8235, 0.1765, 0.8235, 0.2353, 0.7647, 0.2353, 0.8235, 0.1765, 0.8824, 0.1765, 0.8824, 0.2353, 0.8235, 0.2353, 0.8824, 0.1765, 0.9412, 0.1765, 0.9412, 0.2353, 0.8824, 0.2353, 0.0, 0.1176, 0.05882, 0.1176, 0.05882, 0.1765, 0.0, 0.1765, 0.05882, 0.1176, 0.1176, 0.1176, 0.1176, 0.1765, 0.05882, 0.1765, 0.1176, 0.1176, 0.1765, 0.1176, 0.1765, 0.1765, 0.1176, 0.1765, 0.1765, 0.1176, 0.2353, 0.1176, 0.2353, 0.1765, 0.1765, 0.1765, 0.2353, 0.1176, 0.2941, 0.1176, 0.2941, 0.1765, 0.2353, 0.1765, 0.2941, 0.1176, 0.3529, 0.1176, 0.3529, 0.1765, 0.2941, 0.1765, 0.3529, 0.1176, 0.4118, 0.1176, 0.4118, 0.1765, 0.3529, 0.1765, 0.4118, 0.1176, 0.4706, 0.1176, 0.4706, 0.1765, 0.4118, 0.1765, 0.4706, 0.1176, 0.5294, 0.1176, 0.5294, 0.1765, 0.4706, 0.1765, 0.5294, 0.1176, 0.5882, 0.1176, 0.5882, 0.1765, 0.5294, 0.1765, 0.5882, 0.1176, 0.6471, 0.1176, 0.6471, 0.1765, 0.5882, 0.1765, 0.6471, 0.1176, 0.7059, 0.1176, 0.7059, 0.1765, 0.6471, 0.1765, 0.7059, 0.1176, 0.7647, 0.1176, 0.7647, 0.1765, 0.7059, 0.1765, 0.7647, 0.1176, 0.8235, 0.1176, 0.8235, 0.1765, 0.7647, 0.1765, 0.8235, 0.1176, 0.8824, 0.1176, 0.8824, 0.1765, 0.8235, 0.1765, 0.8824, 0.1176, 0.9412, 0.1176, 0.9412, 0.1765, 0.8824, 0.1765, 0.0, 0.05882, 0.05882, 0.05882, 0.05882, 0.1176, 0.0, 0.1176, 0.05882, 0.05882, 0.1176, 0.05882, 0.1176, 0.1176, 0.05882, 0.1176, 0.1176, 0.05882, 0.1765, 0.05882, 0.1765, 0.1176, 0.1176, 0.1176, 0.1765, 0.05882, 0.2353, 0.05882, 0.2353, 0.1176, 0.1765, 0.1176, 0.2353, 0.05882, 0.2941, 0.05882, 0.2941, 0.1176, 0.2353, 0.1176, 0.2941, 0.05882, 0.3529, 0.05882, 0.3529, 0.1176, 0.2941, 0.1176, 0.3529, 0.05882, 0.4118, 0.05882, 0.4118, 0.1176, 0.3529, 0.1176, 0.4118, 0.05882, 0.4706, 0.05882, 0.4706, 0.1176, 0.4118, 0.1176, 0.4706, 0.05882, 0.5294, 0.05882, 0.5294, 0.1176, 0.4706, 0.1176, 0.5294, 0.05882, 0.5882, 0.05882, 0.5882, 0.1176, 0.5294, 0.1176, 0.5882, 0.05882, 0.6471, 0.05882, 0.6471, 0.1176, 0.5882, 0.1176, 0.6471, 0.05882, 0.7059, 0.05882, 0.7059, 0.1176, 0.6471, 0.1176, 0.7059, 0.05882, 0.7647, 0.05882, 0.7647, 0.1176, 0.7059, 0.1176, 0.7647, 0.05882, 0.8235, 0.05882, 0.8235, 0.1176, 0.7647, 0.1176, 0.8235, 0.05882, 0.8824, 0.05882, 0.8824, 0.1176, 0.8235, 0.1176, 0.8824, 0.05882, 0.9412, 0.05882, 0.9412, 0.1176, 0.8824, 0.1176, 0.0, 0.0, 0.05882, 0.0, 0.05882, 0.05882, 0.0, 0.05882, 0.05882, 0.0, 0.1176, 0.0, 0.1176, 0.05882, 0.05882, 0.05882, 0.1176, 0.0, 0.1765, 0.0, 0.1765, 0.05882, 0.1176, 0.05882, 0.1765, 0.0, 0.2353, 0.0, 0.2353, 0.05882, 0.1765, 0.05882, 0.2353, 0.0, 0.2941, 0.0, 0.2941, 0.05882, 0.2353, 0.05882, 0.2941, 0.0, 0.3529, 0.0, 0.3529, 0.05882, 0.2941, 0.05882, 0.3529, 0.0, 0.4118, 0.0, 0.4118, 0.05882, 0.3529, 0.05882, 0.4118, 0.0, 0.4706, 0.0, 0.4706, 0.05882, 0.4118, 0.05882, 0.4706, 0.0, 0.5294, 0.0, 0.5294, 0.05882, 0.4706, 0.05882, 0.5294, 0.0, 0.5882, 0.0, 0.5882, 0.05882, 0.5294, 0.05882, 0.5882, 0.0, 0.6471, 0.0, 0.6471, 0.05882, 0.5882, 0.05882, 0.6471, 0.0, 0.7059, 0.0, 0.7059, 0.05882, 0.6471, 0.05882, 0.7059, 0.0, 0.7647, 0.0, 0.7647, 0.05882, 0.7059, 0.05882, 0.7647, 0.0, 0.8235, 0.0, 0.8235, 0.05882, 0.7647, 0.05882, 0.8235, 0.0, 0.8824, 0.0, 0.8824, 0.05882, 0.8235, 0.05882, 0.8824, 0.0, 0.9412, 0.0, 0.9412, 0.05882, 0.8824, 0.05882, 0.0, 0.9412, 0.05882, 0.9412, 0.05882, 1.0, 0.0, 1.0, 0.05882, 0.9412, 0.1176, 0.9412, 0.1176, 1.0, 0.05882, 1.0, 0.1176, 0.9412, 0.1765, 0.9412, 0.1765, 1.0, 0.1176, 1.0, 0.1765, 0.9412, 0.2353, 0.9412, 0.2353, 1.0, 0.1765, 1.0, 0.2353, 0.9412, 0.2941, 0.9412, 0.2941, 1.0, 0.2353, 1.0, 0.2941, 0.9412, 0.3529, 0.9412, 0.3529, 1.0, 0.2941, 1.0, 0.3529, 0.9412, 0.4118, 0.9412, 0.4118, 1.0, 0.3529, 1.0, 0.4118, 0.9412, 0.4706, 0.9412, 0.4706, 1.0, 0.4118, 1.0, 0.4706, 0.9412, 0.5294, 0.9412, 0.5294, 1.0, 0.4706, 1.0, 0.5294, 0.9412, 0.5882, 0.9412, 0.5882, 1.0, 0.5294, 1.0, 0.5882, 0.9412, 0.6471, 0.9412, 0.6471, 1.0, 0.5882, 1.0, 0.6471, 0.9412, 0.7059, 0.9412, 0.7059, 1.0, 0.6471, 1.0, 0.7059, 0.9412, 0.7647, 0.9412, 0.7647, 1.0, 0.7059, 1.0, 0.7647, 0.9412, 0.8235, 0.9412, 0.8235, 1.0, 0.7647, 1.0, 0.8235, 0.9412, 0.8824, 0.9412, 0.8824, 1.0, 0.8235, 1.0, 0.8824, 0.9412, 0.9412, 0.9412, 0.9412, 1.0, 0.8824, 1.0])
me_plane.use_remesh_fix_poles = True
me_plane.use_remesh_preserve_attributes = False
me_plane.update()

# ---- objects
ob_tessalateplate = bpy.data.objects.new('TessalatePlate', me_plane)

# ---- transforms, parenting, visibility, modifiers, constraints
ob_tessalateplate.location = (0.0, 0.0, 0.0)
_m = ob_tessalateplate.modifiers.new('Triangulate', 'TRIANGULATE')
_m.quad_method = 'FIXED'

# ---- collection membership
col_tessalateplane.objects.link(ob_tessalateplate)

# ---- scene / render settings (as saved in the file)
scene.frame_start = 1; scene.frame_end = 250; scene.frame_set(1)
scene.render.engine = 'BLENDER_EEVEE_NEXT'
scene.cycles.use_denoising = False
scene.cycles.samples = 128
scene.cycles.sampling_pattern = 'TABULATED_SOBOL'
scene.cycles.use_adaptive_sampling = False
scene.cycles.use_light_tree = False
scene.view_settings.view_transform = 'Filmic'
bpy.context.view_layer.update()

# ---- added for rendering (the .blend has no active camera and no usable light): camera, sun
cam_auto = bpy.data.cameras.new('AutoCamera')
cam_auto.lens = 50.0
cam_auto.sensor_width = 36.0
cam_auto.clip_end = 1000.0
ob_auto_camera = bpy.data.objects.new('AutoCamera', cam_auto)
scene.collection.objects.link(ob_auto_camera)
ob_auto_camera.location = (2.61693, -3.14032, 2.09354)
ob_auto_camera.rotation_euler = (1.09748, -7.21219e-08, 0.694738)
scene.camera = ob_auto_camera
light_auto_sun = bpy.data.lights.new('AutoSun', 'SUN')
light_auto_sun.energy = 3.0
light_auto_sun.angle = 0.0523599
ob_auto_sun = bpy.data.objects.new('AutoSun', light_auto_sun)
scene.collection.objects.link(ob_auto_sun)
ob_auto_sun.rotation_euler = (0.872665, 0.174533, 0.523599)
bpy.context.view_layer.update()
